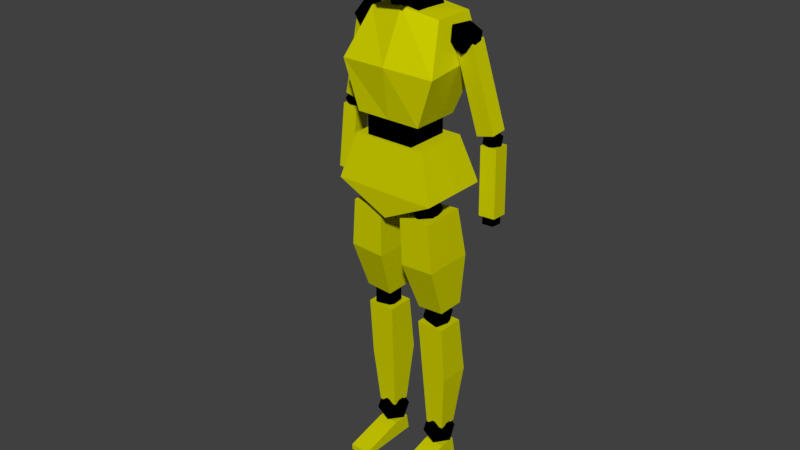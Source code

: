 # Source: playerNew.blend  (saved by Blender 2.91.10; exported with 4.5.12 LTS)
import bpy
from mathutils import Matrix  # noqa: F401  (used for matrix-valued properties, if any)

bpy.ops.wm.read_factory_settings(use_empty=True)
scene = bpy.context.scene
scene.name = 'Scene'

# ---- collections
col_collection_1 = bpy.data.collections.new('Collection 1'); scene.collection.children.link(col_collection_1)

# ---- materials (node trees are filled in below, after node groups)
mat_material_001 = bpy.data.materials.new('Material.001')
mat_material_001.alpha_threshold = 0.0
mat_material_001.use_transparent_shadow = False
mat_material_001.diffuse_color = (0.6105, 0.6105, 0.0, 1.0)
mat_material_001.roughness = 0.5
mat_material_002 = bpy.data.materials.new('Material.002')
mat_material_002.alpha_threshold = 0.0
mat_material_002.use_transparent_shadow = False
mat_material_002.diffuse_color = (0.0, 0.0, 0.0, 1.0)
mat_material_002.roughness = 0.5

# ---- material node trees

# ---- world
world_world = bpy.data.worlds.new('World'); scene.world = world_world
world_world.color = (0.05088, 0.05088, 0.05088)
world_world.use_sun_shadow = False
world_world.sun_shadow_jitter_overblur = 0.0
world_world.cycles.sampling_method = 'MANUAL'

# ---- meshes
me_cube_013 = bpy.data.meshes.new('Cube.013')
me_cube_013.from_pydata([(-0.545, -0.6802, 12.6), (-0.5547, -0.5269, 14.57), (-0.545, 0.8691, 13.06), (-0.5547, 0.867, 14.7), (0.5812, -0.6802, 12.6), (0.5909, -0.5269, 14.57), (0.5812, 0.8691, 13.06), (0.5909, 0.867, 14.7), (-1.116, -1.011, 14.0), (-1.116, 1.154, 13.95), (1.153, 1.154, 13.95), (1.153, -1.011, 14.0), (-3.465, 0.3408, 7.38), (-3.443, 0.3707, 7.682), (-3.454, 0.6676, 7.352), (-3.432, 0.6975, 7.654), (-3.017, 0.3312, 7.366), (-2.995, 0.361, 7.668), (-3.006, 0.6579, 7.338), (-2.983, 0.6878, 7.64), (-3.279, 0.3965, 9.584), (-2.468, 0.2183, 11.69), (-3.287, 0.86, 9.618), (-2.475, 0.6818, 11.72), (-2.594, 0.4129, 9.464), (-1.783, 0.2348, 11.57), (-2.429, 0.8385, 9.948), (-1.79, 0.6983, 11.61), (-1.586, -1.039, -0.001217), (-1.586, -1.039, 0.1557), (-1.586, 0.8273, -0.001217), (-1.586, 0.7373, 0.4508), (-0.7604, -1.039, -0.001217), (-0.7604, -1.039, 0.1557), (-0.7604, 0.8273, -0.001217), (-0.7604, 0.7373, 0.4508), (-1.586, 0.2788, -0.001217), (-1.586, 0.2543, 0.4508), (-0.7604, 0.2788, -0.001217), (-0.7604, 0.2543, 0.4508), (-1.563, 0.235, 1.028), (-1.743, -0.03621, 4.223), (-1.563, 0.7773, 1.028), (-1.743, 0.7383, 4.223), (-0.8211, 0.235, 1.028), (-0.6414, -0.03621, 4.223), (-0.8211, 0.7773, 1.028), (-0.6414, 0.7383, 4.223), (-1.75, 0.09939, 2.626), (-1.75, 1.022, 2.626), (-0.7313, 1.022, 2.626), (-0.7313, 0.09939, 2.626), (-0.7195, -0.09774, 7.176), (-0.515, -0.3287, 7.519), (-1.032, -0.4714, 7.312), (-1.352, -0.09774, 7.183), (-1.032, 0.2759, 7.312), (-0.515, 0.1332, 7.519), (-1.021, -0.4714, 7.738), (-1.538, -0.3287, 7.531), (-1.538, 0.1332, 7.531), (-1.021, 0.2759, 7.738), (-0.7011, -0.09774, 7.867), (-1.333, -0.09774, 7.874), (-1.756, -0.06577, 4.739), (-1.666, -0.6408, 7.369), (-1.756, 0.7442, 4.739), (-1.666, 0.6414, 7.369), (-0.7025, -0.06577, 4.694), (-0.4301, -0.6408, 7.316), (-0.7025, 0.7442, 4.694), (-0.4301, 0.6414, 7.316), (-1.84, -0.6079, 6.087), (-1.84, 0.8446, 6.087), (-0.4856, 0.8446, 6.038), (-0.4856, -0.6079, 6.038), (-0.9825, -0.6404, 8.922), (-0.9825, -0.6404, 9.962), (-0.9825, 0.6244, 8.922), (-0.9825, 0.6244, 9.962), (0.9324, -0.6404, 8.922), (0.9324, -0.6404, 9.962), (0.9324, 0.6244, 8.922), (0.9324, 0.6244, 9.962), (-1.988, -0.9219, 7.989), (-1.435, -0.7182, 9.195), (-1.988, 1.117, 7.989), (-1.435, 0.8219, 9.195), (2.024, -0.9219, 7.989), (1.471, -0.7182, 9.195), (2.024, 1.117, 7.989), (1.471, 0.8219, 9.195), (0.01811, 1.117, 7.989), (0.01811, 0.8219, 9.195), (0.01811, -0.9219, 7.989), (0.01811, -0.7182, 9.195), (0.01811, 0.8735, 7.301), (0.01811, -0.8712, 7.301), (-1.295, -0.7223, 9.747), (-1.4, -0.0843, 12.12), (-1.295, 0.6754, 9.747), (-1.4, 1.091, 12.12), (1.301, -0.7223, 9.747), (1.436, -0.0843, 12.12), (1.301, 0.6754, 9.747), (1.436, 1.091, 12.12), (-1.891, -0.7752, 10.97), (-1.891, 1.124, 11.16), (1.927, 1.124, 11.16), (1.927, -0.7752, 10.97), (0.003126, 0.6754, 9.747), (0.01811, 1.091, 12.24), (0.003126, -0.7223, 9.747), (0.01811, -0.2268, 12.29), (0.01811, -0.9177, 11.03), (0.01811, 1.124, 11.16), (-0.5593, 0.001685, 12.01), (-0.5593, -0.3514, 12.91), (-0.5593, 0.9613, 12.11), (-0.5593, 0.4327, 13.22), (0.5955, 0.001685, 12.01), (0.5955, -0.3514, 12.91), (0.5955, 0.9613, 12.11), (0.5955, 0.4327, 13.22), (-0.5593, 0.9613, 12.11), (0.5955, 0.9613, 12.11), (-0.9318, 0.2029, 4.115), (-0.9083, -0.0716, 4.458), (-1.455, -0.01094, 4.251), (-1.483, 0.4292, 4.123), (-0.9536, 0.6405, 4.251), (-0.5986, 0.331, 4.458), (-1.445, -0.01501, 4.678), (-1.8, 0.2945, 4.47), (-1.49, 0.6971, 4.47), (-0.9437, 0.6364, 4.678), (-0.9157, 0.1963, 4.806), (-1.467, 0.4226, 4.813), (0.8339, 0.06981, 0.837), (0.6086, 0.4927, 1.05), (1.178, 0.2554, 1.208), (1.53, 0.07895, 0.8365), (1.178, 0.2073, 0.4484), (0.6086, 0.463, 0.5801), (1.166, 0.7632, 1.181), (1.735, 0.5075, 1.049), (1.735, 0.4778, 0.5793), (1.166, 0.7152, 0.4209), (0.8136, 0.8916, 0.7926), (1.51, 0.9007, 0.7921), (-1.532, 0.6618, 11.69), (-1.577, 0.3024, 11.96), (-1.542, 0.2315, 11.54), (-1.871, 0.5651, 11.34), (-2.109, 0.8423, 11.64), (-1.928, 0.6799, 12.02), (-1.944, -0.01642, 11.77), (-2.125, 0.1459, 11.39), (-2.476, 0.5234, 11.46), (-2.511, 0.5944, 11.88), (-2.182, 0.2607, 12.07), (-2.521, 0.164, 11.73), (2.752, 0.7626, 9.394), (2.781, 0.5318, 9.566), (2.758, 0.4862, 9.295), (2.97, 0.7004, 9.17), (3.123, 0.8784, 9.364), (3.006, 0.7742, 9.608), (3.016, 0.327, 9.447), (3.133, 0.4313, 9.203), (3.358, 0.6737, 9.245), (3.381, 0.7192, 9.516), (3.169, 0.505, 9.64), (3.387, 0.4429, 9.416), (3.549, 0.2861, 7.606), (3.412, 0.3981, 9.304), (3.542, 0.7503, 7.58), (3.405, 0.8622, 9.277), (2.914, 0.2793, 7.583), (2.777, 0.3913, 9.281), (2.907, 0.7435, 7.556), (2.769, 0.8555, 9.254), (1.586, -1.039, -0.001218), (1.586, -1.039, 0.1557), (1.586, 0.8273, -0.001218), (1.586, 0.7373, 0.4508), (0.7604, -1.039, -0.001218), (0.7604, -1.039, 0.1557), (0.7604, 0.8273, -0.001218), (0.7604, 0.7373, 0.4508), (1.586, 0.2788, -0.001218), (1.586, 0.2543, 0.4508), (0.7604, 0.2788, -0.001218), (0.7604, 0.2543, 0.4508), (1.563, 0.235, 1.028), (1.743, -0.03621, 4.223), (1.563, 0.7773, 1.028), (1.743, 0.7383, 4.223), (0.8211, 0.235, 1.028), (0.6414, -0.03621, 4.223), (0.8211, 0.7773, 1.028), (0.6414, 0.7383, 4.223), (1.75, 0.09939, 2.626), (1.75, 1.022, 2.626), (0.7313, 1.022, 2.626), (0.7313, 0.09939, 2.626), (-0.8339, 0.06981, 0.837), (-0.6086, 0.4927, 1.05), (-1.178, 0.2554, 1.208), (-1.53, 0.07895, 0.8365), (-1.178, 0.2073, 0.4484), (-0.6086, 0.463, 0.5801), (-1.166, 0.7632, 1.181), (-1.735, 0.5075, 1.049), (-1.735, 0.4778, 0.5794), (-1.166, 0.7152, 0.4209), (-0.8136, 0.8916, 0.7926), (-1.51, 0.9007, 0.7921), (3.465, 0.3408, 7.38), (3.443, 0.3707, 7.682), (3.454, 0.6676, 7.352), (3.432, 0.6975, 7.654), (3.017, 0.3312, 7.366), (2.995, 0.361, 7.668), (3.006, 0.6579, 7.338), (2.983, 0.6878, 7.64), (3.279, 0.3965, 9.584), (2.468, 0.2183, 11.69), (3.287, 0.86, 9.618), (2.475, 0.6818, 11.72), (2.594, 0.4129, 9.464), (1.783, 0.2348, 11.57), (2.429, 0.8385, 9.948), (1.79, 0.6983, 11.61), (0.7195, -0.09774, 7.176), (0.515, -0.3287, 7.519), (1.032, -0.4714, 7.312), (1.352, -0.09774, 7.183), (1.032, 0.2759, 7.312), (0.515, 0.1332, 7.519), (1.021, -0.4714, 7.738), (1.538, -0.3287, 7.531), (1.538, 0.1332, 7.531), (1.021, 0.2759, 7.738), (0.7011, -0.09774, 7.867), (1.333, -0.09774, 7.874), (1.756, -0.06577, 4.739), (1.666, -0.6408, 7.369), (1.756, 0.7442, 4.739), (1.666, 0.6414, 7.369), (0.7025, -0.06577, 4.694), (0.4301, -0.6408, 7.316), (0.7025, 0.7442, 4.694), (0.4301, 0.6414, 7.316), (1.84, -0.6079, 6.087), (1.84, 0.8446, 6.087), (0.4856, 0.8446, 6.038), (0.4856, -0.6079, 6.038), (0.9318, 0.2029, 4.115), (0.9083, -0.0716, 4.458), (1.455, -0.01094, 4.251), (1.483, 0.4292, 4.123), (0.9536, 0.6405, 4.251), (0.5986, 0.331, 4.458), (1.445, -0.01501, 4.678), (1.8, 0.2945, 4.47), (1.49, 0.6971, 4.47), (0.9437, 0.6364, 4.678), (0.9157, 0.1963, 4.806), (1.467, 0.4226, 4.813), (1.532, 0.6618, 11.69), (1.577, 0.3025, 11.96), (1.542, 0.2315, 11.54), (1.871, 0.5651, 11.34), (2.109, 0.8423, 11.64), (1.928, 0.6799, 12.02), (1.944, -0.01642, 11.77), (2.125, 0.1459, 11.39), (2.476, 0.5234, 11.46), (2.511, 0.5944, 11.88), (2.182, 0.2607, 12.07), (2.521, 0.164, 11.73), (-2.752, 0.7626, 9.394), (-2.781, 0.5318, 9.566), (-2.758, 0.4862, 9.295), (-2.97, 0.7004, 9.17), (-3.123, 0.8784, 9.364), (-3.006, 0.7742, 9.608), (-3.016, 0.327, 9.447), (-3.133, 0.4313, 9.203), (-3.358, 0.6737, 9.245), (-3.381, 0.7192, 9.516), (-3.169, 0.505, 9.64), (-3.387, 0.4429, 9.416), (-3.549, 0.2861, 7.606), (-3.412, 0.3981, 9.304), (-3.542, 0.7503, 7.58), (-3.405, 0.8622, 9.277), (-2.914, 0.2793, 7.583), (-2.777, 0.3913, 9.281), (-2.907, 0.7435, 7.556), (-2.769, 0.8555, 9.254)], [(125, 124)], [(8, 1, 3, 9), (9, 3, 7, 10), (10, 7, 5, 11), (11, 5, 1, 8), (2, 6, 4, 0), (7, 3, 1, 5), (4, 11, 8, 0), (6, 10, 11, 4), (2, 9, 10, 6), (0, 8, 9, 2), (12, 13, 15, 14), (14, 15, 19, 18), (18, 19, 17, 16), (16, 17, 13, 12), (14, 18, 16, 12), (19, 15, 13, 17), (20, 21, 23, 22), (22, 23, 27, 26), (26, 27, 25, 24), (24, 25, 21, 20), (22, 26, 24, 20), (27, 23, 21, 25), (36, 37, 31, 30), (30, 31, 35, 34), (38, 39, 33, 32), (32, 33, 29, 28), (36, 38, 32, 28), (39, 37, 29, 33), (35, 31, 37, 39), (30, 34, 38, 36), (34, 35, 39, 38), (28, 29, 37, 36), (48, 41, 43, 49), (49, 43, 47, 50), (50, 47, 45, 51), (51, 45, 41, 48), (42, 46, 44, 40), (47, 43, 41, 45), (44, 51, 48, 40), (46, 50, 51, 44), (42, 49, 50, 46), (40, 48, 49, 42), (52, 53, 54), (53, 52, 57), (52, 54, 55), (52, 55, 56), (52, 56, 57), (53, 57, 62), (54, 53, 58), (55, 54, 59), (56, 55, 60), (57, 56, 61), (53, 62, 58), (54, 58, 59), (55, 59, 60), (56, 60, 61), (57, 61, 62), (58, 62, 63), (59, 58, 63), (60, 59, 63), (61, 60, 63), (62, 61, 63), (72, 65, 67, 73), (73, 67, 71, 74), (74, 71, 69, 75), (75, 69, 65, 72), (66, 70, 68, 64), (71, 67, 65, 69), (68, 75, 72, 64), (70, 74, 75, 68), (66, 73, 74, 70), (64, 72, 73, 66), (76, 77, 79, 78), (78, 79, 83, 82), (82, 83, 81, 80), (80, 81, 77, 76), (78, 82, 80, 76), (83, 79, 77, 81), (84, 85, 87, 86), (92, 93, 91, 90), (90, 91, 89, 88), (94, 95, 85, 84), (92, 90, 96), (93, 87, 85, 95), (91, 93, 95, 89), (94, 84, 97), (88, 89, 95, 94), (86, 87, 93, 92), (96, 90, 88, 97), (86, 96, 97, 84), (88, 94, 97), (86, 92, 96), (106, 99, 101, 107), (115, 111, 105, 108), (108, 105, 103, 109), (114, 113, 99, 106), (110, 104, 102, 112), (111, 101, 99, 113), (112, 114, 106, 98), (104, 108, 109, 102), (110, 115, 108, 104), (98, 106, 107, 100), (100, 107, 115, 110), (102, 109, 114, 112), (105, 111, 113, 103), (100, 110, 112, 98), (109, 103, 113, 114), (107, 101, 111, 115), (116, 117, 119, 118), (118, 119, 123, 122), (122, 123, 121, 120), (120, 121, 117, 116), (118, 122, 120, 116), (123, 119, 117, 121), (126, 127, 128), (127, 126, 131), (126, 128, 129), (126, 129, 130), (126, 130, 131), (127, 131, 136), (128, 127, 132), (129, 128, 133), (130, 129, 134), (131, 130, 135), (127, 136, 132), (128, 132, 133), (129, 133, 134), (130, 134, 135), (131, 135, 136), (132, 136, 137), (133, 132, 137), (134, 133, 137), (135, 134, 137), (136, 135, 137), (138, 140, 139), (139, 143, 138), (138, 141, 140), (138, 142, 141), (138, 143, 142), (139, 148, 143), (140, 144, 139), (141, 145, 140), (142, 146, 141), (143, 147, 142), (139, 144, 148), (140, 145, 144), (141, 146, 145), (142, 147, 146), (143, 148, 147), (144, 149, 148), (145, 149, 144), (146, 149, 145), (147, 149, 146), (148, 149, 147), (150, 151, 152), (151, 150, 155), (150, 152, 153), (150, 153, 154), (150, 154, 155), (151, 155, 160), (152, 151, 156), (153, 152, 157), (154, 153, 158), (155, 154, 159), (151, 160, 156), (152, 156, 157), (153, 157, 158), (154, 158, 159), (155, 159, 160), (156, 160, 161), (157, 156, 161), (158, 157, 161), (159, 158, 161), (160, 159, 161), (162, 164, 163), (163, 167, 162), (162, 165, 164), (162, 166, 165), (162, 167, 166), (163, 172, 167), (164, 168, 163), (165, 169, 164), (166, 170, 165), (167, 171, 166), (163, 168, 172), (164, 169, 168), (165, 170, 169), (166, 171, 170), (167, 172, 171), (168, 173, 172), (169, 173, 168), (170, 173, 169), (171, 173, 170), (172, 173, 171), (174, 176, 177, 175), (176, 180, 181, 177), (180, 178, 179, 181), (178, 174, 175, 179), (176, 174, 178, 180), (181, 179, 175, 177), (190, 184, 185, 191), (184, 188, 189, 185), (192, 186, 187, 193), (186, 182, 183, 187), (190, 182, 186, 192), (193, 187, 183, 191), (189, 193, 191, 185), (184, 190, 192, 188), (188, 192, 193, 189), (182, 190, 191, 183), (202, 203, 197, 195), (203, 204, 201, 197), (204, 205, 199, 201), (205, 202, 195, 199), (196, 194, 198, 200), (201, 199, 195, 197), (198, 194, 202, 205), (200, 198, 205, 204), (196, 200, 204, 203), (194, 196, 203, 202), (206, 207, 208), (207, 206, 211), (206, 208, 209), (206, 209, 210), (206, 210, 211), (207, 211, 216), (208, 207, 212), (209, 208, 213), (210, 209, 214), (211, 210, 215), (207, 216, 212), (208, 212, 213), (209, 213, 214), (210, 214, 215), (211, 215, 216), (212, 216, 217), (213, 212, 217), (214, 213, 217), (215, 214, 217), (216, 215, 217), (218, 220, 221, 219), (220, 224, 225, 221), (224, 222, 223, 225), (222, 218, 219, 223), (220, 218, 222, 224), (225, 223, 219, 221), (226, 228, 229, 227), (228, 232, 233, 229), (232, 230, 231, 233), (230, 226, 227, 231), (228, 226, 230, 232), (233, 231, 227, 229), (234, 236, 235), (235, 239, 234), (234, 237, 236), (234, 238, 237), (234, 239, 238), (235, 244, 239), (236, 240, 235), (237, 241, 236), (238, 242, 237), (239, 243, 238), (235, 240, 244), (236, 241, 240), (237, 242, 241), (238, 243, 242), (239, 244, 243), (240, 245, 244), (241, 245, 240), (242, 245, 241), (243, 245, 242), (244, 245, 243), (254, 255, 249, 247), (255, 256, 253, 249), (256, 257, 251, 253), (257, 254, 247, 251), (248, 246, 250, 252), (253, 251, 247, 249), (250, 246, 254, 257), (252, 250, 257, 256), (248, 252, 256, 255), (246, 248, 255, 254), (258, 260, 259), (259, 263, 258), (258, 261, 260), (258, 262, 261), (258, 263, 262), (259, 268, 263), (260, 264, 259), (261, 265, 260), (262, 266, 261), (263, 267, 262), (259, 264, 268), (260, 265, 264), (261, 266, 265), (262, 267, 266), (263, 268, 267), (264, 269, 268), (265, 269, 264), (266, 269, 265), (267, 269, 266), (268, 269, 267), (270, 272, 271), (271, 275, 270), (270, 273, 272), (270, 274, 273), (270, 275, 274), (271, 280, 275), (272, 276, 271), (273, 277, 272), (274, 278, 273), (275, 279, 274), (271, 276, 280), (272, 277, 276), (273, 278, 277), (274, 279, 278), (275, 280, 279), (276, 281, 280), (277, 281, 276), (278, 281, 277), (279, 281, 278), (280, 281, 279), (282, 283, 284), (283, 282, 287), (282, 284, 285), (282, 285, 286), (282, 286, 287), (283, 287, 292), (284, 283, 288), (285, 284, 289), (286, 285, 290), (287, 286, 291), (283, 292, 288), (284, 288, 289), (285, 289, 290), (286, 290, 291), (287, 291, 292), (288, 292, 293), (289, 288, 293), (290, 289, 293), (291, 290, 293), (292, 291, 293), (294, 295, 297, 296), (296, 297, 301, 300), (300, 301, 299, 298), (298, 299, 295, 294), (296, 300, 298, 294), (301, 297, 295, 299)])
me_cube_013.polygons.foreach_set('material_index', [0, 0, 0, 0, 0, 0, 0, 0, 0, 0, 1, 1, 1, 1, 1, 1, 0, 0, 0, 0, 0, 0, 0, 0, 0, 0, 0, 0, 0, 0, 0, 0, 0, 0, 0, 0, 0, 0, 0, 0, 0, 0, 1, 1, 1, 1, 1, 1, 1, 1, 1, 1, 1, 1, 1, 1, 1, 1, 1, 1, 1, 1, 0, 0, 0, 0, 0, 0, 0, 0, 0, 0, 1, 1, 1, 1, 1, 1, 0, 0, 0, 0, 0, 0, 0, 0, 0, 0, 0, 0, 0, 0, 0, 0, 0, 0, 0, 0, 0, 0, 0, 0, 0, 0, 0, 0, 0, 0, 1, 1, 1, 1, 1, 1, 1, 1, 1, 1, 1, 1, 1, 1, 1, 1, 1, 1, 1, 1, 1, 1, 1, 1, 1, 1, 1, 1, 1, 1, 1, 1, 1, 1, 1, 1, 1, 1, 1, 1, 1, 1, 1, 1, 1, 1, 1, 1, 1, 1, 1, 1, 1, 1, 1, 1, 1, 1, 1, 1, 1, 1, 1, 1, 1, 1, 1, 1, 1, 1, 1, 1, 1, 1, 1, 1, 1, 1, 1, 1, 1, 1, 1, 1, 1, 1, 0, 0, 0, 0, 0, 0, 0, 0, 0, 0, 0, 0, 0, 0, 0, 0, 0, 0, 0, 0, 0, 0, 0, 0, 0, 0, 1, 1, 1, 1, 1, 1, 1, 1, 1, 1, 1, 1, 1, 1, 1, 1, 1, 1, 1, 1, 1, 1, 1, 1, 1, 1, 0, 0, 0, 0, 0, 0, 1, 1, 1, 1, 1, 1, 1, 1, 1, 1, 1, 1, 1, 1, 1, 1, 1, 1, 1, 1, 0, 0, 0, 0, 0, 0, 0, 0, 0, 0, 1, 1, 1, 1, 1, 1, 1, 1, 1, 1, 1, 1, 1, 1, 1, 1, 1, 1, 1, 1, 1, 1, 1, 1, 1, 1, 1, 1, 1, 1, 1, 1, 1, 1, 1, 1, 1, 1, 1, 1, 1, 1, 1, 1, 1, 1, 1, 1, 1, 1, 1, 1, 1, 1, 1, 1, 1, 1, 1, 1, 0, 0, 0, 0, 0, 0])
me_cube_013.materials.append(mat_material_001)
me_cube_013.materials.append(mat_material_002)
me_cube_013.use_remesh_preserve_volume = False
me_cube_013.use_remesh_preserve_attributes = False
me_cube_013.use_mirror_vertex_groups = False
me_cube_013.update()
arm_armature = bpy.data.armatures.new('Armature')  # bones are not reproduced

# ---- objects
ob_armature = bpy.data.objects.new('Armature', arm_armature)
ob_player = bpy.data.objects.new('Player', me_cube_013)

# ---- transforms, parenting, visibility, modifiers, constraints
ob_armature.location = (0.0, 0.0, 0.0)
ob_armature.scale = (0.2324, 0.2324, 0.2324)
ob_armature.show_in_front = True
ob_armature.lineart.crease_threshold = 0.0
ob_player.parent = ob_armature
ob_player.matrix_parent_inverse = Matrix(((2.151, -0.0, 0.0, -0.0), (-0.0, 2.151, -0.0, 0.0), (0.0, -0.0, 2.151, -0.0), (-0.0, 0.0, -0.0, 1.0)))
ob_player.location = (0.0, 0.0, 0.0)
ob_player.scale = (0.2308, 0.3159, 0.3417)
ob_player.lineart.crease_threshold = 0.0
_vg = ob_player.vertex_groups.new(name='Group')
_vg = ob_player.vertex_groups.new(name='Hip')
_vg.add([52, 53, 54, 55, 56, 57, 58, 59, 60, 61, 62, 63, 84, 85, 86, 87, 88, 89, 90, 91, 93, 95, 96, 97, 234, 235, 236, 237, 238, 239, 240, 241, 242, 243, 244, 245], 1.0, 'REPLACE')
_vg = ob_player.vertex_groups.new(name='Waist')
_vg.add([76, 77, 78, 79, 80, 81, 82, 83, 92, 94], 1.0, 'REPLACE')
_vg = ob_player.vertex_groups.new(name='Torso')
_vg.add([98, 99, 100, 101, 102, 103, 104, 105, 106, 107, 108, 109, 110, 111, 112, 113, 114, 115, 150, 151, 152, 153, 154, 155, 156, 157, 158, 159, 160, 161, 270, 271, 272, 273, 274, 275, 276, 277, 278, 279, 280, 281], 1.0, 'REPLACE')
_vg = ob_player.vertex_groups.new(name='Neck')
_vg.add([116, 117, 118, 119, 120, 121, 122, 123, 124, 125], 1.0, 'REPLACE')
_vg = ob_player.vertex_groups.new(name='Head')
_vg.add([0, 1, 2, 3, 4, 5, 6, 7, 8, 9, 10, 11], 1.0, 'REPLACE')
_vg = ob_player.vertex_groups.new(name='LArm')
for _i, _w in zip([162, 163, 164, 165, 166, 167, 168, 169, 170, 171, 172, 173, 226, 227, 228, 229, 230, 231, 232, 233, 270, 271, 272, 273, 274, 275, 276, 277, 278, 279, 280, 281], [1.0, 1.0, 1.0, 1.0, 1.0, 1.0, 1.0, 1.0, 1.0, 1.0, 1.0, 1.0, 1.0, 1.0, 1.0, 1.0, 1.0, 1.0, 1.0, 1.0, 0.5, 0.5, 0.5, 0.5, 0.5, 0.5, 0.5, 0.5, 0.5, 0.5, 0.5, 0.5]): _vg.add([_i], _w, 'REPLACE')
_vg = ob_player.vertex_groups.new(name='LFArm')
_vg.add([174, 175, 176, 177, 178, 179, 180, 181, 218, 219, 220, 221, 222, 223, 224, 225], 1.0, 'REPLACE')
_vg = ob_player.vertex_groups.new(name='RArm')
for _i, _w in zip([20, 21, 22, 23, 24, 25, 26, 27, 150, 151, 152, 153, 154, 155, 156, 157, 158, 159, 160, 161, 282, 283, 284, 285, 286, 287, 288, 289, 290, 291, 292, 293], [1.0, 1.0, 1.0, 1.0, 1.0, 1.0, 1.0, 1.0, 0.5, 0.5, 0.5, 1.0, 0.5, 0.5, 0.5, 0.5, 0.5, 0.5, 0.5, 0.5, 1.0, 1.0, 1.0, 1.0, 1.0, 1.0, 1.0, 1.0, 1.0, 1.0, 1.0, 1.0]): _vg.add([_i], _w, 'REPLACE')
_vg = ob_player.vertex_groups.new(name='RFArm')
_vg.add([12, 13, 14, 15, 16, 17, 18, 19, 294, 295, 296, 297, 298, 299, 300, 301], 1.0, 'REPLACE')
_vg = ob_player.vertex_groups.new(name='LLeg')
for _i, _w in zip([234, 235, 236, 237, 238, 239, 240, 241, 242, 243, 244, 245, 246, 247, 248, 249, 250, 251, 252, 253, 254, 255, 256, 257, 258, 259, 260, 261, 262, 263, 264, 265, 266, 267, 268, 269], [0.5, 0.5, 0.5, 0.5, 0.5, 0.5, 0.5, 0.5, 0.5, 0.5, 0.5, 0.5, 1.0, 1.0, 1.0, 1.0, 1.0, 1.0, 1.0, 1.0, 1.0, 1.0, 1.0, 1.0, 1.0, 1.0, 1.0, 1.0, 1.0, 1.0, 1.0, 1.0, 1.0, 1.0, 1.0, 1.0]): _vg.add([_i], _w, 'REPLACE')
_vg = ob_player.vertex_groups.new(name='LBLeg')
_vg.add([138, 139, 140, 141, 142, 143, 144, 145, 146, 147, 148, 149, 194, 195, 196, 197, 198, 199, 200, 201, 202, 203, 204, 205], 1.0, 'REPLACE')
_vg = ob_player.vertex_groups.new(name='LFoot')
_vg.add([182, 183, 184, 185, 186, 187, 188, 189, 190, 191, 192, 193], 1.0, 'REPLACE')
_vg = ob_player.vertex_groups.new(name='RLeg')
for _i, _w in zip([52, 53, 54, 55, 56, 57, 58, 59, 60, 61, 62, 63, 64, 65, 66, 67, 68, 69, 70, 71, 72, 73, 74, 75, 126, 127, 128, 129, 130, 131, 132, 133, 134, 135, 136, 137], [0.5, 0.5, 0.5, 0.5, 0.5, 0.5, 0.5, 0.5, 0.5, 0.5, 0.5, 0.5, 1.0, 1.0, 1.0, 1.0, 1.0, 1.0, 1.0, 1.0, 1.0, 1.0, 1.0, 1.0, 1.0, 1.0, 1.0, 1.0, 1.0, 1.0, 1.0, 1.0, 1.0, 1.0, 1.0, 1.0]): _vg.add([_i], _w, 'REPLACE')
_vg = ob_player.vertex_groups.new(name='RBLeg')
_vg.add([40, 41, 42, 43, 44, 45, 46, 47, 48, 49, 50, 51, 206, 207, 208, 209, 210, 211, 212, 213, 214, 215, 216, 217], 1.0, 'REPLACE')
_vg = ob_player.vertex_groups.new(name='RFoot')
_vg.add([28, 29, 30, 31, 32, 33, 34, 35, 36, 37, 38, 39], 1.0, 'REPLACE')
_m = ob_player.modifiers.new('Armature', 'ARMATURE')
_m.object = ob_armature

# ---- collection membership
scene.collection.objects.link(ob_armature)
col_collection_1.objects.link(ob_player)

# ---- scene / render settings (as saved in the file)
scene.frame_start = 1; scene.frame_end = 60; scene.frame_set(28)
scene.render.engine = 'BLENDER_EEVEE_NEXT'
scene.render.resolution_percentage = 50
scene.render.dither_intensity = 0.0
scene.cycles.use_denoising = False
scene.cycles.samples = 128
scene.cycles.sampling_pattern = 'TABULATED_SOBOL'
scene.cycles.use_adaptive_sampling = False
scene.cycles.use_light_tree = False
scene.cycles.blur_glossy = 0.0
scene.cycles.sample_clamp_indirect = 0.0
scene.view_settings.view_transform = 'Standard'
bpy.context.view_layer.update()

# ---- added for rendering (the .blend has no active camera and no usable light): camera, sun
cam_auto = bpy.data.cameras.new('AutoCamera')
cam_auto.lens = 50.0
cam_auto.sensor_width = 36.0
cam_auto.clip_end = 1000.0
ob_auto_camera = bpy.data.objects.new('AutoCamera', cam_auto)
scene.collection.objects.link(ob_auto_camera)
ob_auto_camera.location = (2.61776, -3.18086, 3.26925)
ob_auto_camera.rotation_euler = (1.09748, -7.21219e-08, 0.694738)
scene.camera = ob_auto_camera
light_auto_sun = bpy.data.lights.new('AutoSun', 'SUN')
light_auto_sun.energy = 3.0
light_auto_sun.angle = 0.0523599
ob_auto_sun = bpy.data.objects.new('AutoSun', light_auto_sun)
scene.collection.objects.link(ob_auto_sun)
ob_auto_sun.rotation_euler = (0.872665, 0.174533, 0.523599)
bpy.context.view_layer.update()
